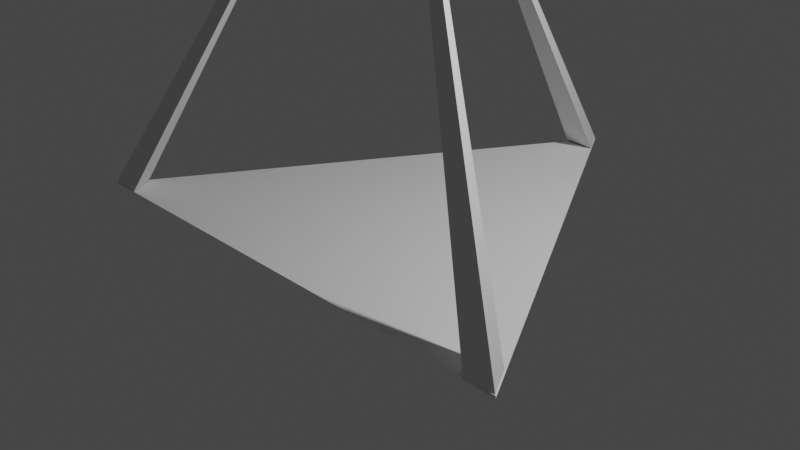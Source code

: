 # Source: MainTriangles.blend  (saved by Blender 2.93.21; exported with 4.5.12 LTS)
import bpy
from mathutils import Matrix  # noqa: F401  (used for matrix-valued properties, if any)

bpy.ops.wm.read_factory_settings(use_empty=True)
scene = bpy.context.scene
scene.name = 'Scene'

# ---- collections
col_collection = bpy.data.collections.new('Collection'); scene.collection.children.link(col_collection)
col_joined = bpy.data.collections.new('Joined'); scene.collection.children.link(col_joined)
col_raw_geometry = bpy.data.collections.new('Raw Geometry'); scene.collection.children.link(col_raw_geometry)
col_leg_array = bpy.data.collections.new('Leg Array'); col_raw_geometry.children.link(col_leg_array)

# ---- world
world_world = bpy.data.worlds.new('World'); scene.world = world_world
world_world.use_nodes = True; world_world.node_tree.nodes.clear()
_N = world_world.node_tree.nodes; _L = world_world.node_tree.links
n0 = _N.new('ShaderNodeOutputWorld'); n0.name = 'World Output'; n0.location = (300, 300)
n1 = _N.new('ShaderNodeBackground'); n1.name = 'Background'; n1.location = (10, 300)
n1.inputs[0].default_value = (0.05088, 0.05088, 0.05088, 1.0)
_L.new(n1.outputs[0], n0.inputs[0])
n0.is_active_output = True
world_world.color = (0.05088, 0.05088, 0.05088)
world_world.use_sun_shadow = False
world_world.sun_shadow_jitter_overblur = 0.0

# ---- cameras
cam_camera = bpy.data.cameras.new('Camera')
cam_camera.clip_end = 100.0
cam_camera.ortho_scale = 7.314

# ---- lights
light_light = bpy.data.lights.new('Light', 'POINT')
light_light.transmission_factor = 0.0
light_light.energy = 1000.0
light_light.shadow_soft_size = 0.1
light_light.shadow_maximum_resolution = 0.006
light_light.use_absolute_resolution = True

# ---- meshes
me_cone_005 = bpy.data.meshes.new('Cone.005')
me_cone_005.from_pydata([(-3.099e-06, 9.0, 235.0), (7.794, -4.5, 235.0), (-7.794, -4.5, 235.0), (0.0, 0.0, 250.0), (0.0, 160.0, 0.0), (8.66, 145.0, 0.0), (-8.66, 145.0, 0.0), (0.0, 0.0, 250.0), (138.6, -80.0, 0.0), (121.2, -80.0, 0.0), (129.9, -65.0, 0.0), (0.0, 0.0, 250.0), (-138.6, -80.0, 0.0), (-129.9, -65.0, 0.0), (-121.2, -80.0, 0.0), (0.0, 0.0, 250.0)], [], [(0, 3, 1), (0, 1, 2), (1, 3, 2), (2, 3, 0), (4, 7, 5), (5, 7, 6), (6, 7, 4), (8, 11, 9), (9, 11, 10), (10, 11, 8), (12, 15, 13), (13, 15, 14), (14, 15, 12)])
_uv = me_cone_005.uv_layers.new(name='UVMap')
_uv.uv.foreach_set('vector', [0.25, 0.49, 0.25, 0.25, 0.4578, 0.13, 0.75, 0.49, 0.9578, 0.13, 0.5422, 0.13, 0.4578, 0.13, 0.25, 0.25, 0.04215, 0.13, 0.04215, 0.13, 0.25, 0.25, 0.25, 0.49, 0.25, 0.49, 0.25, 0.25, 0.4578, 0.13, 0.4578, 0.13, 0.25, 0.25, 0.04215, 0.13, 0.04215, 0.13, 0.25, 0.25, 0.25, 0.49, 0.25, 0.49, 0.25, 0.25, 0.4578, 0.13, 0.4578, 0.13, 0.25, 0.25, 0.04215, 0.13, 0.04215, 0.13, 0.25, 0.25, 0.25, 0.49, 0.25, 0.49, 0.25, 0.25, 0.4578, 0.13, 0.4578, 0.13, 0.25, 0.25, 0.04215, 0.13, 0.04215, 0.13, 0.25, 0.25, 0.25, 0.49])
me_cone_005.use_remesh_fix_poles = True
me_cone_005.use_remesh_preserve_attributes = False
me_cone_005.update()
me_cone_004 = bpy.data.meshes.new('Cone.004')
me_cone_004.from_pydata([(-2.066e-08, 0.06, -0.1), (0.05196, -0.03, -0.1), (-0.05196, -0.03, -0.1), (0.0, 0.0, 4.768e-07)], [], [(0, 3, 1), (0, 1, 2), (1, 3, 2), (2, 3, 0)])
_uv = me_cone_004.uv_layers.new(name='UVMap')
_uv.uv.foreach_set('vector', [0.25, 0.49, 0.25, 0.25, 0.4578, 0.13, 0.75, 0.49, 0.9578, 0.13, 0.5422, 0.13, 0.4578, 0.13, 0.25, 0.25, 0.04215, 0.13, 0.04215, 0.13, 0.25, 0.25, 0.25, 0.49])
me_cone_004.use_remesh_fix_poles = True
me_cone_004.use_remesh_preserve_attributes = False
me_cone_004.update()
me_cone = bpy.data.meshes.new('Cone')
me_cone.from_pydata([(0.0, 0.9976, 0.5238), (0.866, -0.5023, 0.488), (-0.866, -0.5023, 0.488)], [], [(0, 1, 2)])
_uv = me_cone.uv_layers.new(name='UVMap')
_uv.uv.foreach_set('vector', [0.75, 0.49, 0.9578, 0.13, 0.5422, 0.13])
me_cone.use_remesh_fix_poles = True
me_cone.use_remesh_preserve_attributes = False
me_cone.update()
me_cone_001 = bpy.data.meshes.new('Cone.001')
me_cone_001.from_pydata([(0.0, 3.2, 7.451e-09), (0.1732, 2.9, 7.451e-09), (-0.1732, 2.9, 7.451e-09), (0.0, 0.0, 5.0)], [], [(0, 3, 1), (1, 3, 2), (2, 3, 0)])
_uv = me_cone_001.uv_layers.new(name='UVMap')
_uv.uv.foreach_set('vector', [0.25, 0.49, 0.25, 0.25, 0.4578, 0.13, 0.4578, 0.13, 0.25, 0.25, 0.04215, 0.13, 0.04215, 0.13, 0.25, 0.25, 0.25, 0.49])
me_cone_001.use_remesh_fix_poles = True
me_cone_001.use_remesh_preserve_attributes = False
me_cone_001.update()

# ---- objects
ob_light = bpy.data.objects.new('Light', light_light)
ob_camera = bpy.data.objects.new('Camera', cam_camera)
ob_maintriangles = bpy.data.objects.new('MainTriangles', me_cone_005)
ob_capstone = bpy.data.objects.new('Capstone', me_cone_004)
ob_floor = bpy.data.objects.new('Floor', me_cone)
ob_legs = bpy.data.objects.new('Legs', me_cone_001)
ob_origin = bpy.data.objects.new('Origin', None)

# ---- transforms, parenting, visibility, modifiers, constraints
ob_light.location = (4.076, 1.005, 5.904)
ob_light.rotation_euler = (0.6503, 0.05522, 1.866)
ob_light.lock_rotations_4d = False
ob_light.empty_display_type = 'ARROWS'
ob_light.color = (0.0, 0.0, 0.0, 0.0)
ob_light.lineart.crease_threshold = 0.0
ob_camera.location = (7.359, -6.926, 4.958)
ob_camera.rotation_euler = (1.109, 0.0, 0.8149)
ob_camera.lock_rotations_4d = False
ob_camera.empty_display_type = 'ARROWS'
ob_camera.color = (0.0, 0.0, 0.0, 0.0)
ob_camera.display_type = 'WIRE'
ob_camera.lineart.crease_threshold = 0.0
ob_maintriangles.location = (0.0, 0.0, 0.0)
ob_capstone.location = (0.0, 0.0, 5.0)
ob_capstone.scale = (3.0, 3.0, 3.0)
ob_floor.location = (0.0, 0.0, 0.5)
ob_floor.rotation_euler = (3.138, -0.006451, -1.047)
ob_floor.scale = (3.2, 3.2, 1.0)
ob_legs.location = (0.0, 0.0, 0.0)
_m = ob_legs.modifiers.new('Array', 'ARRAY')
_m.count = 3
_m.use_relative_offset = False
_m.use_object_offset = True
_m.offset_object = ob_origin
ob_origin.location = (0.0, 0.0, 0.0)
ob_origin.rotation_euler = (0.0, -0.0, -2.094)

# ---- collection membership
col_collection.objects.link(ob_light)
col_collection.objects.link(ob_camera)
col_joined.objects.link(ob_maintriangles)
col_raw_geometry.objects.link(ob_capstone)
col_raw_geometry.objects.link(ob_floor)
col_leg_array.objects.link(ob_legs)
col_leg_array.objects.link(ob_origin)

# ---- scene / render settings (as saved in the file)
scene.camera = ob_camera
scene.frame_start = 1; scene.frame_end = 250; scene.frame_set(3)
scene.render.engine = 'BLENDER_EEVEE_NEXT'
scene.cycles.use_denoising = False
scene.cycles.samples = 128
scene.cycles.sampling_pattern = 'TABULATED_SOBOL'
scene.cycles.use_adaptive_sampling = False
scene.cycles.use_light_tree = False
scene.view_settings.view_transform = 'Filmic'
bpy.context.view_layer.update()
